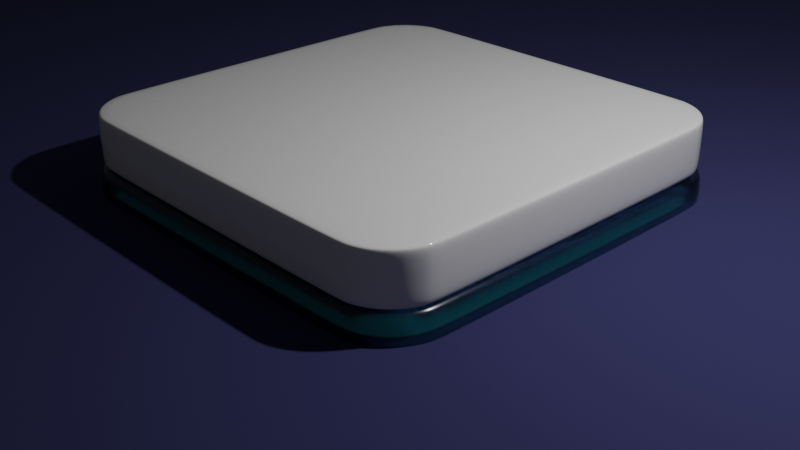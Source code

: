 # Source: sol_trone.blend  (saved by Blender 4.1.23; exported with 4.5.12 LTS)
import bpy
from mathutils import Matrix  # noqa: F401  (used for matrix-valued properties, if any)

bpy.ops.wm.read_factory_settings(use_empty=True)
scene = bpy.context.scene
scene.name = 'Scene'

# ---- collections
col_collection = bpy.data.collections.new('Collection'); scene.collection.children.link(col_collection)

# ---- materials (node trees are filled in below, after node groups)
mat_bg = bpy.data.materials.new('bg')
mat_bg.use_transparent_shadow = False
mat_glass = bpy.data.materials.new('Glass')
mat_glass.use_transparent_shadow = False
mat_white_gloss = bpy.data.materials.new('White Gloss')
mat_white_gloss.use_transparent_shadow = False

# ---- node groups
ng_lissage_auto = bpy.data.node_groups.new('Lissage auto', 'GeometryNodeTree')
_s = ng_lissage_auto.interface.new_socket(name='Géométrie', in_out='OUTPUT', socket_type='NodeSocketGeometry')
_s = ng_lissage_auto.interface.new_socket(name='Géométrie', in_out='INPUT', socket_type='NodeSocketGeometry')
_s = ng_lissage_auto.interface.new_socket(name='Angle', in_out='INPUT', socket_type='NodeSocketFloat')
_s.subtype = 'ANGLE'
_s.min_value = 0.0
_s.max_value = 3.142
ng_lissage_auto.is_modifier = True
_N = ng_lissage_auto.nodes; _L = ng_lissage_auto.links
n0 = _N.new('NodeGroupOutput'); n0.name = 'Sortie du groupe'; n0.location = (480, -100)
n1 = _N.new('NodeGroupInput'); n1.name = 'Entrée du groupe'; n1.location = (-420, -300)
n2 = _N.new('NodeGroupInput'); n2.name = 'Entrée du groupe.001'; n2.location = (-60, -100)
n3 = _N.new('GeometryNodeSetShadeSmooth'); n3.name = 'Définir l’ombrage lissé'; n3.location = (120, -100)
n3.domain = 'EDGE'
n4 = _N.new('GeometryNodeSetShadeSmooth'); n4.name = 'Définir l’ombrage lissé.001'; n4.location = (300, -100)
n5 = _N.new('GeometryNodeInputMeshEdgeAngle'); n5.name = 'Angle entre arêtes'; n5.location = (-420, -220)
n6 = _N.new('GeometryNodeInputEdgeSmooth'); n6.name = 'Est arête douce'; n6.location = (-60, -160)
n7 = _N.new('GeometryNodeInputShadeSmooth'); n7.name = 'Est face douce'; n7.location = (-240, -340)
n8 = _N.new('FunctionNodeBooleanMath'); n8.name = 'Calcul booléen'; n8.location = (-60, -220)
n9 = _N.new('FunctionNodeCompare'); n9.name = 'Comparer'; n9.location = (-240, -180)
n9.operation = 'LESS_EQUAL'
_L.new(n5.outputs[0], n9.inputs[0])
_L.new(n4.outputs[0], n0.inputs[0])
_L.new(n1.outputs[1], n9.inputs[1])
_L.new(n9.outputs[0], n8.inputs[0])
_L.new(n7.outputs[0], n8.inputs[1])
_L.new(n2.outputs[0], n3.inputs[0])
_L.new(n6.outputs[0], n3.inputs[1])
_L.new(n3.outputs[0], n4.inputs[0])
_L.new(n8.outputs[0], n3.inputs[2])
n0.is_active_output = True

# ---- material node trees
mat_bg.use_nodes = True; mat_bg.node_tree.nodes.clear()
_N = mat_bg.node_tree.nodes; _L = mat_bg.node_tree.links
n0 = _N.new('ShaderNodeBsdfPrincipled'); n0.name = 'Principled BSDF'; n0.location = (10, 300)
n0.distribution = 'GGX'
n0.subsurface_method = 'RANDOM_WALK_SKIN'
n0.inputs[0].default_value = (0.03714, 0.02828, 0.1209, 1.0)
n0.inputs[2].default_value = 1.0
n0.inputs[3].default_value = 1.45
n0.inputs[27].default_value = (0.0, 0.0, 0.0, 1.0)
n0.inputs[28].default_value = 1.0
n1 = _N.new('ShaderNodeOutputMaterial'); n1.name = 'Material Output'; n1.location = (300, 300)
_L.new(n0.outputs[0], n1.inputs[0])
n1.is_active_output = True
mat_glass.use_nodes = True; mat_glass.node_tree.nodes.clear()
_N = mat_glass.node_tree.nodes; _L = mat_glass.node_tree.links
n0 = _N.new('ShaderNodeBsdfPrincipled'); n0.name = 'Principled BSDF'; n0.location = (10, 300)
n0.distribution = 'GGX'
n0.subsurface_method = 'RANDOM_WALK_SKIN'
n0.inputs[0].default_value = (0.4091, 0.9506, 1.0, 1.0)
n0.inputs[2].default_value = 0.2182
n0.inputs[3].default_value = 1.45
n0.inputs[18].default_value = 1.0
n0.inputs[27].default_value = (0.0, 0.0, 0.0, 1.0)
n0.inputs[28].default_value = 1.0
n1 = _N.new('ShaderNodeOutputMaterial'); n1.name = 'Material Output'; n1.location = (300, 300)
_L.new(n0.outputs[0], n1.inputs[0])
n1.is_active_output = True
mat_white_gloss.use_nodes = True; mat_white_gloss.node_tree.nodes.clear()
_N = mat_white_gloss.node_tree.nodes; _L = mat_white_gloss.node_tree.links
n0 = _N.new('ShaderNodeBsdfPrincipled'); n0.name = 'Principled BSDF'; n0.location = (10, 300)
n0.distribution = 'GGX'
n0.subsurface_method = 'RANDOM_WALK_SKIN'
n0.inputs[2].default_value = 0.05
n0.inputs[3].default_value = 1.45
n0.inputs[27].default_value = (0.0, 0.0, 0.0, 1.0)
n0.inputs[28].default_value = 1.0
n1 = _N.new('ShaderNodeOutputMaterial'); n1.name = 'Material Output'; n1.location = (300, 300)
_L.new(n0.outputs[0], n1.inputs[0])
n1.is_active_output = True

# ---- world
world_world = bpy.data.worlds.new('World'); scene.world = world_world
world_world.use_nodes = True; world_world.node_tree.nodes.clear()
_N = world_world.node_tree.nodes; _L = world_world.node_tree.links
n0 = _N.new('ShaderNodeOutputWorld'); n0.name = 'World Output'; n0.location = (300, 300)
n1 = _N.new('ShaderNodeBackground'); n1.name = 'Background'; n1.location = (10, 300)
n1.inputs[0].default_value = (0.05088, 0.05088, 0.05088, 1.0)
_L.new(n1.outputs[0], n0.inputs[0])
n0.is_active_output = True
world_world.color = (0.05088, 0.05088, 0.05088)
world_world.use_sun_shadow = False
world_world.sun_shadow_jitter_overblur = 0.0

# ---- cameras
cam_camera = bpy.data.cameras.new('Camera')
cam_camera.clip_end = 100.0
cam_camera.ortho_scale = 7.314

# ---- lights
light_light = bpy.data.lights.new('Light', 'POINT')
light_light.transmission_factor = 0.0
light_light.energy = 1000.0
light_light.shadow_soft_size = 0.1
light_light.shadow_maximum_resolution = 0.006
light_light.use_absolute_resolution = True

# ---- meshes
me_plane_004 = bpy.data.meshes.new('Plane.004')
me_plane_004.from_pydata([(-0.9451, -1.297, 0.0), (-1.297, -0.9451, 0.0), (-1.036, -1.285, 0.0), (-1.121, -1.25, 0.0), (-1.194, -1.194, 0.0), (-1.25, -1.121, 0.0), (-1.285, -1.036, 0.0), (1.297, -0.9451, 0.0), (0.9451, -1.297, 0.0), (1.285, -1.036, 0.0), (1.25, -1.121, 0.0), (1.194, -1.194, 0.0), (1.121, -1.25, 0.0), (1.036, -1.285, 0.0), (-0.9451, 1.297, 0.0), (-1.297, 0.9451, 0.0), (-1.036, 1.285, 0.0), (-1.121, 1.25, 0.0), (-1.194, 1.194, 0.0), (-1.25, 1.121, 0.0), (-1.285, 1.036, 0.0), (0.9451, 1.297, 0.0), (1.297, 0.9451, 0.0), (1.036, 1.285, 0.0), (1.121, 1.25, 0.0), (1.194, 1.194, 0.0), (1.25, 1.121, 0.0), (1.285, 1.036, 0.0), (-1.25, -1.121, 0.1071), (-1.194, -1.194, 0.1071), (-1.285, -1.036, 0.1071), (-1.297, -0.9451, 0.1071), (-1.297, 0.9451, 0.1071), (-1.121, -1.25, 0.1071), (-1.036, -1.285, 0.1071), (-0.9451, -1.297, 0.1071), (0.9451, -1.297, 0.1071), (1.036, -1.285, 0.1071), (1.121, -1.25, 0.1071), (1.194, -1.194, 0.1071), (1.25, -1.121, 0.1071), (1.285, -1.036, 0.1071), (1.297, -0.9451, 0.1071), (1.297, 0.9451, 0.1071), (1.285, 1.036, 0.1071), (1.25, 1.121, 0.1071), (1.194, 1.194, 0.1071), (1.121, 1.25, 0.1071), (1.036, 1.285, 0.1071), (0.9451, 1.297, 0.1071), (-0.9451, 1.297, 0.1071), (-1.036, 1.285, 0.1071), (-1.121, 1.25, 0.1071), (-1.194, 1.194, 0.1071), (-1.25, 1.121, 0.1071), (-1.285, 1.036, 0.1071)], [], [(20, 15, 32, 55), (7, 22, 43, 42), (1, 6, 30, 31), (22, 27, 44, 43), (6, 5, 28, 30), (27, 26, 45, 44), (5, 4, 29, 28), (26, 25, 46, 45), (4, 3, 33, 29), (25, 24, 47, 46), (3, 2, 34, 33), (24, 23, 48, 47), (2, 0, 35, 34), (23, 21, 49, 48), (0, 8, 36, 35), (21, 14, 50, 49), (8, 13, 37, 36), (14, 16, 51, 50), (13, 12, 38, 37), (16, 17, 52, 51), (12, 11, 39, 38), (17, 18, 53, 52), (11, 10, 40, 39), (18, 19, 54, 53), (10, 9, 41, 40), (19, 20, 55, 54), (9, 7, 42, 41), (15, 1, 31, 32), (29, 33, 34, 35, 36, 37, 38, 39, 40, 41, 42, 43, 44, 45, 46, 47, 48, 49, 50, 51, 52, 53, 54, 55, 32, 31, 30, 28)])
me_plane_004.polygons.foreach_set('use_smooth', [True] * 29)
_uv = me_plane_004.uv_layers.new(name='UVMap')
_uv.uv.foreach_set('vector', [0.004618, 0.8995, 0.0, 0.8645, 0.0, 0.8645, 0.004618, 0.8995, 1.0, 0.1355, 1.0, 0.8645, 1.0, 0.8645, 1.0, 0.1355, 0.0, 0.1355, 0.004618, 0.1005, 0.004618, 0.1005, 0.0, 0.1355, 1.0, 0.8645, 0.9954, 0.8995, 0.9954, 0.8995, 1.0, 0.8645, 0.004618, 0.1005, 0.01816, 0.06777, 0.01816, 0.06777, 0.004618, 0.1005, 0.9954, 0.8995, 0.9818, 0.9322, 0.9818, 0.9322, 0.9954, 0.8995, 0.01816, 0.06777, 0.0397, 0.0397, 0.0397, 0.0397, 0.01816, 0.06777, 0.9818, 0.9322, 0.9603, 0.9603, 0.9603, 0.9603, 0.9818, 0.9322, 0.0397, 0.0397, 0.06777, 0.01816, 0.06777, 0.01816, 0.0397, 0.0397, 0.9603, 0.9603, 0.9322, 0.9818, 0.9322, 0.9818, 0.9603, 0.9603, 0.06777, 0.01816, 0.1005, 0.004618, 0.1005, 0.004618, 0.06777, 0.01816, 0.9322, 0.9818, 0.8995, 0.9954, 0.8995, 0.9954, 0.9322, 0.9818, 0.1005, 0.004618, 0.1355, 0.0, 0.1355, 0.0, 0.1005, 0.004618, 0.8995, 0.9954, 0.8645, 1.0, 0.8645, 1.0, 0.8995, 0.9954, 0.1355, 0.0, 0.8645, 0.0, 0.8645, 0.0, 0.1355, 0.0, 0.8645, 1.0, 0.1355, 1.0, 0.1355, 1.0, 0.8645, 1.0, 0.8645, 0.0, 0.8995, 0.004618, 0.8995, 0.004618, 0.8645, 0.0, 0.1355, 1.0, 0.1005, 0.9954, 0.1005, 0.9954, 0.1355, 1.0, 0.8995, 0.004618, 0.9322, 0.01816, 0.9322, 0.01816, 0.8995, 0.004618, 0.1005, 0.9954, 0.06777, 0.9818, 0.06777, 0.9818, 0.1005, 0.9954, 0.9322, 0.01816, 0.9603, 0.0397, 0.9603, 0.0397, 0.9322, 0.01816, 0.06777, 0.9818, 0.0397, 0.9603, 0.0397, 0.9603, 0.06777, 0.9818, 0.9603, 0.0397, 0.9818, 0.06777, 0.9818, 0.06777, 0.9603, 0.0397, 0.0397, 0.9603, 0.01816, 0.9322, 0.01816, 0.9322, 0.0397, 0.9603, 0.9818, 0.06777, 0.9954, 0.1005, 0.9954, 0.1005, 0.9818, 0.06777, 0.01816, 0.9322, 0.004618, 0.8995, 0.004618, 0.8995, 0.01816, 0.9322, 0.9954, 0.1005, 1.0, 0.1355, 1.0, 0.1355, 0.9954, 0.1005, 0.0, 0.8645, 0.0, 0.1355, 0.0, 0.1355, 0.0, 0.8645, 0.0397, 0.0397, 0.06777, 0.01816, 0.1005, 0.004618, 0.1355, 0.0, 0.8645, 0.0, 0.8995, 0.004618, 0.9322, 0.01816, 0.9603, 0.0397, 0.9818, 0.06777, 0.9954, 0.1005, 1.0, 0.1355, 1.0, 0.8645, 0.9954, 0.8995, 0.9818, 0.9322, 0.9603, 0.9603, 0.9322, 0.9818, 0.8995, 0.9954, 0.8645, 1.0, 0.1355, 1.0, 0.1005, 0.9954, 0.06777, 0.9818, 0.0397, 0.9603, 0.01816, 0.9322, 0.004618, 0.8995, 0.0, 0.8645, 0.0, 0.1355, 0.004618, 0.1005, 0.01816, 0.06777])
me_plane_004.materials.append(mat_bg)
me_plane_004.update()
me_plane_003 = bpy.data.meshes.new('Plane.003')
me_plane_003.from_pydata([(-2.048, 1.622, 0.2257), (-2.048, 1.622, 0.6379), (-2.033, 1.742, 0.6379), (-2.033, 1.742, 0.2257), (-1.991, 1.841, 0.6379), (-1.991, 1.841, 0.2257), (-1.926, 1.926, 0.6379), (-1.926, 1.926, 0.2257), (-1.841, 1.991, 0.6379), (-1.841, 1.991, 0.2257), (-1.742, 2.033, 0.6379), (-1.742, 2.033, 0.2257), (-1.622, 2.048, 0.6379), (-1.622, 2.048, 0.2257), (2.048, 1.622, 0.6379), (2.048, 1.622, 0.2257), (2.033, 1.742, 0.2257), (2.033, 1.742, 0.6379), (1.991, 1.841, 0.2257), (1.991, 1.841, 0.6379), (1.926, 1.926, 0.2257), (1.926, 1.926, 0.6379), (1.841, 1.991, 0.2257), (1.841, 1.991, 0.6379), (1.742, 2.033, 0.2257), (1.742, 2.033, 0.6379), (1.622, 2.048, 0.2257), (1.622, 2.048, 0.6379), (2.048, -1.622, 0.2257), (2.048, -1.622, 0.6379), (2.033, -1.742, 0.6379), (2.033, -1.742, 0.2257), (1.991, -1.841, 0.6379), (1.991, -1.841, 0.2257), (1.926, -1.926, 0.6379), (1.926, -1.926, 0.2257), (1.841, -1.991, 0.6379), (1.841, -1.991, 0.2257), (1.742, -2.033, 0.6379), (1.742, -2.033, 0.2257), (1.622, -2.048, 0.6379), (1.622, -2.048, 0.2257), (-2.048, -1.622, 0.6379), (-2.048, -1.622, 0.2257), (-2.033, -1.742, 0.2257), (-2.033, -1.742, 0.6379), (-1.991, -1.841, 0.2257), (-1.991, -1.841, 0.6379), (-1.926, -1.926, 0.2257), (-1.926, -1.926, 0.6379), (-1.841, -1.991, 0.2257), (-1.841, -1.991, 0.6379), (-1.742, -2.033, 0.2257), (-1.742, -2.033, 0.6379), (-1.622, -2.048, 0.2257), (-1.622, -2.048, 0.6379), (-2.286, 1.638, 0.2257), (-2.286, 1.638, 0.6379), (-2.264, 1.804, 0.6379), (-2.264, 1.804, 0.2257), (-2.199, 1.961, 0.6379), (-2.199, 1.961, 0.2257), (-2.095, 2.095, 0.6379), (-2.095, 2.095, 0.2257), (-1.961, 2.199, 0.6379), (-1.961, 2.199, 0.2257), (-1.804, 2.264, 0.6379), (-1.804, 2.264, 0.2257), (-1.638, 2.286, 0.6379), (-1.638, 2.286, 0.2257), (2.286, 1.638, 0.6379), (2.286, 1.638, 0.2257), (2.264, 1.804, 0.2257), (2.264, 1.804, 0.6379), (2.199, 1.961, 0.2257), (2.199, 1.961, 0.6379), (2.095, 2.095, 0.2257), (2.095, 2.095, 0.6379), (1.961, 2.199, 0.2257), (1.961, 2.199, 0.6379), (1.804, 2.264, 0.2257), (1.804, 2.264, 0.6379), (1.638, 2.286, 0.2257), (1.638, 2.286, 0.6379), (2.286, -1.638, 0.2257), (2.286, -1.638, 0.6379), (2.264, -1.804, 0.6379), (2.264, -1.804, 0.2257), (2.199, -1.961, 0.6379), (2.199, -1.961, 0.2257), (2.095, -2.095, 0.6379), (2.095, -2.095, 0.2257), (1.961, -2.199, 0.6379), (1.961, -2.199, 0.2257), (1.804, -2.264, 0.6379), (1.804, -2.264, 0.2257), (1.638, -2.286, 0.6379), (1.638, -2.286, 0.2257), (-2.286, -1.638, 0.6379), (-2.286, -1.638, 0.2257), (-2.264, -1.804, 0.2257), (-2.264, -1.804, 0.6379), (-2.199, -1.961, 0.2257), (-2.199, -1.961, 0.6379), (-2.095, -2.095, 0.2257), (-2.095, -2.095, 0.6379), (-1.961, -2.199, 0.2257), (-1.961, -2.199, 0.6379), (-1.804, -2.264, 0.2257), (-1.804, -2.264, 0.6379), (-1.638, -2.286, 0.2257), (-1.638, -2.286, 0.6379)], [], [(54, 55, 40, 41), (28, 29, 14, 15), (26, 27, 12, 13), (0, 3, 2, 1), (3, 5, 4, 2), (5, 7, 6, 4), (7, 9, 8, 6), (9, 11, 10, 8), (11, 13, 12, 10), (14, 17, 16, 15), (17, 19, 18, 16), (19, 21, 20, 18), (21, 23, 22, 20), (23, 25, 24, 22), (25, 27, 26, 24), (28, 31, 30, 29), (31, 33, 32, 30), (33, 35, 34, 32), (35, 37, 36, 34), (37, 39, 38, 36), (39, 41, 40, 38), (42, 45, 44, 43), (45, 47, 46, 44), (47, 49, 48, 46), (49, 51, 50, 48), (51, 53, 52, 50), (53, 55, 54, 52), (0, 1, 42, 43), (110, 97, 96, 111), (84, 71, 70, 85), (82, 69, 68, 83), (56, 57, 58, 59), (59, 58, 60, 61), (61, 60, 62, 63), (63, 62, 64, 65), (65, 64, 66, 67), (67, 66, 68, 69), (70, 71, 72, 73), (73, 72, 74, 75), (75, 74, 76, 77), (77, 76, 78, 79), (79, 78, 80, 81), (81, 80, 82, 83), (84, 85, 86, 87), (87, 86, 88, 89), (89, 88, 90, 91), (91, 90, 92, 93), (93, 92, 94, 95), (95, 94, 96, 97), (98, 99, 100, 101), (101, 100, 102, 103), (103, 102, 104, 105), (105, 104, 106, 107), (107, 106, 108, 109), (109, 108, 110, 111), (56, 99, 98, 57), (28, 15, 71, 84), (33, 31, 87, 89), (3, 0, 56, 59), (40, 55, 111, 96), (30, 32, 88, 86), (1, 2, 58, 57), (14, 29, 85, 70), (35, 33, 89, 91), (5, 3, 59, 61), (12, 27, 83, 68), (32, 34, 90, 88), (2, 4, 60, 58), (37, 35, 91, 93), (7, 5, 61, 63), (34, 36, 92, 90), (4, 6, 62, 60), (39, 37, 93, 95), (9, 7, 63, 65), (36, 38, 94, 92), (6, 8, 64, 62), (41, 39, 95, 97), (11, 9, 65, 67), (38, 40, 96, 94), (8, 10, 66, 64), (45, 42, 98, 101), (13, 11, 67, 69), (43, 44, 100, 99), (10, 12, 68, 66), (47, 45, 101, 103), (17, 14, 70, 73), (44, 46, 102, 100), (15, 16, 72, 71), (49, 47, 103, 105), (19, 17, 73, 75), (46, 48, 104, 102), (16, 18, 74, 72), (51, 49, 105, 107), (21, 19, 75, 77), (48, 50, 106, 104), (18, 20, 76, 74), (53, 51, 107, 109), (23, 21, 77, 79), (50, 52, 108, 106), (20, 22, 78, 76), (55, 53, 109, 111), (25, 23, 79, 81), (52, 54, 110, 108), (22, 24, 80, 78), (0, 43, 99, 56), (27, 25, 81, 83), (42, 1, 57, 98), (24, 26, 82, 80), (54, 41, 97, 110), (31, 28, 84, 87), (26, 13, 69, 82), (29, 30, 86, 85)])
me_plane_003.polygons.foreach_set('use_smooth', [True] * 112)
_uv = me_plane_003.uv_layers.new(name='UVMap')
_uv.uv.foreach_set('vector', [0.136, 0.0, 0.136, 0.0, 0.864, 0.0, 0.864, 0.0, 1.0, 0.136, 1.0, 0.136, 1.0, 0.864, 1.0, 0.864, 0.864, 1.0, 0.864, 1.0, 0.136, 1.0, 0.136, 1.0, 0.0, 0.864, 0.001544, 0.8992, 0.001544, 0.8992, 0.0, 0.864, 0.001544, 0.8992, 0.006072, 0.932, 0.006072, 0.932, 0.001544, 0.8992, 0.006072, 0.932, 0.01327, 0.9867, 0.01327, 0.9867, 0.006072, 0.932, 0.01327, 0.9867, 0.06798, 0.9939, 0.06798, 0.9939, 0.01327, 0.9867, 0.06798, 0.9939, 0.1008, 0.9985, 0.1008, 0.9985, 0.06798, 0.9939, 0.1008, 0.9985, 0.136, 1.0, 0.136, 1.0, 0.1008, 0.9985, 1.0, 0.864, 0.9985, 0.8992, 0.9985, 0.8992, 1.0, 0.864, 0.9985, 0.8992, 0.9939, 0.932, 0.9939, 0.932, 0.9985, 0.8992, 0.9939, 0.932, 0.9867, 0.9867, 0.9867, 0.9867, 0.9939, 0.932, 0.9867, 0.9867, 0.932, 0.9939, 0.932, 0.9939, 0.9867, 0.9867, 0.932, 0.9939, 0.8992, 0.9985, 0.8992, 0.9985, 0.932, 0.9939, 0.8992, 0.9985, 0.864, 1.0, 0.864, 1.0, 0.8992, 0.9985, 1.0, 0.136, 0.9985, 0.1008, 0.9985, 0.1008, 1.0, 0.136, 0.9985, 0.1008, 0.9939, 0.06798, 0.9939, 0.06798, 0.9985, 0.1008, 0.9939, 0.06798, 0.9867, 0.01327, 0.9867, 0.01327, 0.9939, 0.06798, 0.9867, 0.01327, 0.932, 0.006072, 0.932, 0.006072, 0.9867, 0.01327, 0.932, 0.006072, 0.8992, 0.001544, 0.8992, 0.001544, 0.932, 0.006072, 0.8992, 0.001544, 0.864, 0.0, 0.864, 0.0, 0.8992, 0.001544, 0.0, 0.136, 0.001544, 0.1008, 0.001544, 0.1008, 0.0, 0.136, 0.001544, 0.1008, 0.006072, 0.06798, 0.006072, 0.06798, 0.001544, 0.1008, 0.006072, 0.06798, 0.01327, 0.01327, 0.01327, 0.01327, 0.006072, 0.06798, 0.01327, 0.01327, 0.06798, 0.006072, 0.06798, 0.006072, 0.01327, 0.01327, 0.06798, 0.006072, 0.1008, 0.001544, 0.1008, 0.001544, 0.06798, 0.006072, 0.1008, 0.001544, 0.136, 0.0, 0.136, 0.0, 0.1008, 0.001544, 0.0, 0.864, 0.0, 0.864, 0.0, 0.136, 0.0, 0.136, 0.136, 0.0, 0.864, 0.0, 0.864, 0.0, 0.136, 0.0, 1.0, 0.136, 1.0, 0.864, 1.0, 0.864, 1.0, 0.136, 0.864, 1.0, 0.136, 1.0, 0.136, 1.0, 0.864, 1.0, 0.0, 0.864, 0.0, 0.864, 0.001544, 0.8992, 0.001544, 0.8992, 0.001544, 0.8992, 0.001544, 0.8992, 0.006072, 0.932, 0.006072, 0.932, 0.006072, 0.932, 0.006072, 0.932, 0.01327, 0.9867, 0.01327, 0.9867, 0.01327, 0.9867, 0.01327, 0.9867, 0.06798, 0.9939, 0.06798, 0.9939, 0.06798, 0.9939, 0.06798, 0.9939, 0.1008, 0.9985, 0.1008, 0.9985, 0.1008, 0.9985, 0.1008, 0.9985, 0.136, 1.0, 0.136, 1.0, 1.0, 0.864, 1.0, 0.864, 0.9985, 0.8992, 0.9985, 0.8992, 0.9985, 0.8992, 0.9985, 0.8992, 0.9939, 0.932, 0.9939, 0.932, 0.9939, 0.932, 0.9939, 0.932, 0.9867, 0.9867, 0.9867, 0.9867, 0.9867, 0.9867, 0.9867, 0.9867, 0.932, 0.9939, 0.932, 0.9939, 0.932, 0.9939, 0.932, 0.9939, 0.8992, 0.9985, 0.8992, 0.9985, 0.8992, 0.9985, 0.8992, 0.9985, 0.864, 1.0, 0.864, 1.0, 1.0, 0.136, 1.0, 0.136, 0.9985, 0.1008, 0.9985, 0.1008, 0.9985, 0.1008, 0.9985, 0.1008, 0.9939, 0.06798, 0.9939, 0.06798, 0.9939, 0.06798, 0.9939, 0.06798, 0.9867, 0.01327, 0.9867, 0.01327, 0.9867, 0.01327, 0.9867, 0.01327, 0.932, 0.006072, 0.932, 0.006072, 0.932, 0.006072, 0.932, 0.006072, 0.8992, 0.001544, 0.8992, 0.001544, 0.8992, 0.001544, 0.8992, 0.001544, 0.864, 0.0, 0.864, 0.0, 0.0, 0.136, 0.0, 0.136, 0.001544, 0.1008, 0.001544, 0.1008, 0.001544, 0.1008, 0.001544, 0.1008, 0.006072, 0.06798, 0.006072, 0.06798, 0.006072, 0.06798, 0.006072, 0.06798, 0.01327, 0.01327, 0.01327, 0.01327, 0.01327, 0.01327, 0.01327, 0.01327, 0.06798, 0.006072, 0.06798, 0.006072, 0.06798, 0.006072, 0.06798, 0.006072, 0.1008, 0.001544, 0.1008, 0.001544, 0.1008, 0.001544, 0.1008, 0.001544, 0.136, 0.0, 0.136, 0.0, 0.0, 0.864, 0.0, 0.136, 0.0, 0.136, 0.0, 0.864, 1.0, 0.136, 1.0, 0.864, 1.0, 0.864, 1.0, 0.136, 0.9939, 0.06798, 0.9985, 0.1008, 0.9985, 0.1008, 0.9939, 0.06798, 0.001544, 0.8992, 0.0, 0.864, 0.0, 0.864, 0.001544, 0.8992, 0.864, 0.0, 0.136, 0.0, 0.136, 0.0, 0.864, 0.0, 0.9985, 0.1008, 0.9939, 0.06798, 0.9939, 0.06798, 0.9985, 0.1008, 0.0, 0.864, 0.001544, 0.8992, 0.001544, 0.8992, 0.0, 0.864, 1.0, 0.864, 1.0, 0.136, 1.0, 0.136, 1.0, 0.864, 0.9867, 0.01327, 0.9939, 0.06798, 0.9939, 0.06798, 0.9867, 0.01327, 0.006072, 0.932, 0.001544, 0.8992, 0.001544, 0.8992, 0.006072, 0.932, 0.136, 1.0, 0.864, 1.0, 0.864, 1.0, 0.136, 1.0, 0.9939, 0.06798, 0.9867, 0.01327, 0.9867, 0.01327, 0.9939, 0.06798, 0.001544, 0.8992, 0.006072, 0.932, 0.006072, 0.932, 0.001544, 0.8992, 0.932, 0.006072, 0.9867, 0.01327, 0.9867, 0.01327, 0.932, 0.006072, 0.01327, 0.9867, 0.006072, 0.932, 0.006072, 0.932, 0.01327, 0.9867, 0.9867, 0.01327, 0.932, 0.006072, 0.932, 0.006072, 0.9867, 0.01327, 0.006072, 0.932, 0.01327, 0.9867, 0.01327, 0.9867, 0.006072, 0.932, 0.8992, 0.001544, 0.932, 0.006072, 0.932, 0.006072, 0.8992, 0.001544, 0.06798, 0.9939, 0.01327, 0.9867, 0.01327, 0.9867, 0.06798, 0.9939, 0.932, 0.006072, 0.8992, 0.001544, 0.8992, 0.001544, 0.932, 0.006072, 0.01327, 0.9867, 0.06798, 0.9939, 0.06798, 0.9939, 0.01327, 0.9867, 0.864, 0.0, 0.8992, 0.001544, 0.8992, 0.001544, 0.864, 0.0, 0.1008, 0.9985, 0.06798, 0.9939, 0.06798, 0.9939, 0.1008, 0.9985, 0.8992, 0.001544, 0.864, 0.0, 0.864, 0.0, 0.8992, 0.001544, 0.06798, 0.9939, 0.1008, 0.9985, 0.1008, 0.9985, 0.06798, 0.9939, 0.001544, 0.1008, 0.0, 0.136, 0.0, 0.136, 0.001544, 0.1008, 0.136, 1.0, 0.1008, 0.9985, 0.1008, 0.9985, 0.136, 1.0, 0.0, 0.136, 0.001544, 0.1008, 0.001544, 0.1008, 0.0, 0.136, 0.1008, 0.9985, 0.136, 1.0, 0.136, 1.0, 0.1008, 0.9985, 0.006072, 0.06798, 0.001544, 0.1008, 0.001544, 0.1008, 0.006072, 0.06798, 0.9985, 0.8992, 1.0, 0.864, 1.0, 0.864, 0.9985, 0.8992, 0.001544, 0.1008, 0.006072, 0.06798, 0.006072, 0.06798, 0.001544, 0.1008, 1.0, 0.864, 0.9985, 0.8992, 0.9985, 0.8992, 1.0, 0.864, 0.01327, 0.01327, 0.006072, 0.06798, 0.006072, 0.06798, 0.01327, 0.01327, 0.9939, 0.932, 0.9985, 0.8992, 0.9985, 0.8992, 0.9939, 0.932, 0.006072, 0.06798, 0.01327, 0.01327, 0.01327, 0.01327, 0.006072, 0.06798, 0.9985, 0.8992, 0.9939, 0.932, 0.9939, 0.932, 0.9985, 0.8992, 0.06798, 0.006072, 0.01327, 0.01327, 0.01327, 0.01327, 0.06798, 0.006072, 0.9867, 0.9867, 0.9939, 0.932, 0.9939, 0.932, 0.9867, 0.9867, 0.01327, 0.01327, 0.06798, 0.006072, 0.06798, 0.006072, 0.01327, 0.01327, 0.9939, 0.932, 0.9867, 0.9867, 0.9867, 0.9867, 0.9939, 0.932, 0.1008, 0.001544, 0.06798, 0.006072, 0.06798, 0.006072, 0.1008, 0.001544, 0.932, 0.9939, 0.9867, 0.9867, 0.9867, 0.9867, 0.932, 0.9939, 0.06798, 0.006072, 0.1008, 0.001544, 0.1008, 0.001544, 0.06798, 0.006072, 0.9867, 0.9867, 0.932, 0.9939, 0.932, 0.9939, 0.9867, 0.9867, 0.136, 0.0, 0.1008, 0.001544, 0.1008, 0.001544, 0.136, 0.0, 0.8992, 0.9985, 0.932, 0.9939, 0.932, 0.9939, 0.8992, 0.9985, 0.1008, 0.001544, 0.136, 0.0, 0.136, 0.0, 0.1008, 0.001544, 0.932, 0.9939, 0.8992, 0.9985, 0.8992, 0.9985, 0.932, 0.9939, 0.0, 0.864, 0.0, 0.136, 0.0, 0.136, 0.0, 0.864, 0.864, 1.0, 0.8992, 0.9985, 0.8992, 0.9985, 0.864, 1.0, 0.0, 0.136, 0.0, 0.864, 0.0, 0.864, 0.0, 0.136, 0.8992, 0.9985, 0.864, 1.0, 0.864, 1.0, 0.8992, 0.9985, 0.136, 0.0, 0.864, 0.0, 0.864, 0.0, 0.136, 0.0, 0.9985, 0.1008, 1.0, 0.136, 1.0, 0.136, 0.9985, 0.1008, 0.864, 1.0, 0.136, 1.0, 0.136, 1.0, 0.864, 1.0, 1.0, 0.136, 0.9985, 0.1008, 0.9985, 0.1008, 1.0, 0.136])
me_plane_003.materials.append(mat_glass)
me_plane_003.update()
me_plane_001 = bpy.data.meshes.new('Plane.001')
me_plane_001.from_pydata([(-1.635, -2.246, 0.2257), (-2.246, -1.635, 0.0), (-1.793, -2.225, 0.2257), (-1.941, -2.164, 0.2257), (-2.067, -2.067, 0.2257), (-2.164, -1.941, 0.2257), (-2.225, -1.793, 0.2257), (2.246, -1.635, 0.2257), (1.635, -2.246, 0.2257), (2.225, -1.793, 0.2257), (2.164, -1.941, 0.2257), (2.067, -2.067, 0.2257), (1.941, -2.164, 0.2257), (1.793, -2.225, 0.2257), (-2.246, 1.635, 0.2257), (-1.635, 2.246, 0.2257), (-2.225, 1.793, 0.2257), (-2.164, 1.941, 0.2257), (-2.067, 2.067, 0.2257), (-1.941, 2.164, 0.2257), (-1.793, 2.225, 0.2257), (1.635, 2.246, 0.2257), (2.246, 1.635, 0.0), (1.793, 2.225, 0.2257), (1.941, 2.164, 0.2257), (2.067, 2.067, 0.2257), (2.164, 1.941, 0.2257), (2.225, 1.793, 0.2257), (-1.635, 2.246, 0.6379), (-2.246, 1.635, 1.187), (-1.793, 2.225, 0.6379), (-1.941, 2.164, 0.6379), (-2.067, 2.067, 0.6379), (-2.164, 1.941, 0.6379), (-2.225, 1.793, 0.6379), (-2.246, -1.635, 0.6379), (-1.635, -2.246, 0.6379), (-2.225, -1.793, 0.6379), (-2.164, -1.941, 0.6379), (-2.067, -2.067, 0.6379), (-1.941, -2.164, 0.6379), (-1.793, -2.225, 0.6379), (1.635, -2.246, 0.6379), (2.246, -1.635, 1.187), (1.793, -2.225, 0.6379), (1.941, -2.164, 0.6379), (2.067, -2.067, 0.6379), (2.164, -1.941, 0.6379), (2.225, -1.793, 0.6379), (2.246, 1.635, 0.6379), (1.635, 2.246, 0.6379), (2.225, 1.793, 0.6379), (2.164, 1.941, 0.6379), (2.067, 2.067, 0.6379), (1.941, 2.164, 0.6379), (1.793, 2.225, 0.6379), (-2.225, 1.793, 0.0), (-2.246, 1.635, 0.0), (-2.246, 1.635, 0.6379), (-2.225, 1.793, 1.187), (-2.164, 1.941, 0.0), (-2.164, 1.941, 1.187), (-2.067, 2.067, 0.0), (-2.067, 2.067, 1.187), (-1.941, 2.164, 0.0), (-1.941, 2.164, 1.187), (-1.793, 2.225, 0.0), (-1.793, 2.225, 1.187), (-1.635, 2.246, 0.0), (-1.635, 2.246, 1.187), (2.225, 1.793, 1.187), (2.246, 1.635, 1.187), (2.246, 1.635, 0.2257), (2.225, 1.793, 0.0), (2.164, 1.941, 1.187), (2.164, 1.941, 0.0), (2.067, 2.067, 1.187), (2.067, 2.067, 0.0), (1.941, 2.164, 1.187), (1.941, 2.164, 0.0), (1.793, 2.225, 1.187), (1.793, 2.225, 0.0), (1.635, 2.246, 1.187), (1.635, 2.246, 0.0), (2.225, -1.793, 0.0), (2.246, -1.635, 0.0), (2.246, -1.635, 0.6379), (2.225, -1.793, 1.187), (2.164, -1.941, 0.0), (2.164, -1.941, 1.187), (2.067, -2.067, 0.0), (2.067, -2.067, 1.187), (1.941, -2.164, 0.0), (1.941, -2.164, 1.187), (1.793, -2.225, 0.0), (1.793, -2.225, 1.187), (1.635, -2.246, 0.0), (1.635, -2.246, 1.187), (-2.225, -1.793, 1.187), (-2.246, -1.635, 1.187), (-2.246, -1.635, 0.2257), (-2.225, -1.793, 0.0), (-2.164, -1.941, 1.187), (-2.164, -1.941, 0.0), (-2.067, -2.067, 1.187), (-2.067, -2.067, 0.0), (-1.941, -2.164, 1.187), (-1.941, -2.164, 0.0), (-1.793, -2.225, 1.187), (-1.793, -2.225, 0.0), (-1.635, -2.246, 1.187), (-1.635, -2.246, 0.0), (-2.048, 1.622, 0.2257), (-2.048, 1.622, 0.6379), (-2.033, 1.742, 0.6379), (-2.033, 1.742, 0.2257), (-1.991, 1.841, 0.6379), (-1.991, 1.841, 0.2257), (-1.926, 1.926, 0.6379), (-1.926, 1.926, 0.2257), (-1.841, 1.991, 0.6379), (-1.841, 1.991, 0.2257), (-1.742, 2.033, 0.6379), (-1.742, 2.033, 0.2257), (-1.622, 2.048, 0.6379), (-1.622, 2.048, 0.2257), (2.048, 1.622, 0.6379), (2.048, 1.622, 0.2257), (2.033, 1.742, 0.2257), (2.033, 1.742, 0.6379), (1.991, 1.841, 0.2257), (1.991, 1.841, 0.6379), (1.926, 1.926, 0.2257), (1.926, 1.926, 0.6379), (1.841, 1.991, 0.2257), (1.841, 1.991, 0.6379), (1.742, 2.033, 0.2257), (1.742, 2.033, 0.6379), (1.622, 2.048, 0.2257), (1.622, 2.048, 0.6379), (2.048, -1.622, 0.2257), (2.048, -1.622, 0.6379), (2.033, -1.742, 0.6379), (2.033, -1.742, 0.2257), (1.991, -1.841, 0.6379), (1.991, -1.841, 0.2257), (1.926, -1.926, 0.6379), (1.926, -1.926, 0.2257), (1.841, -1.991, 0.6379), (1.841, -1.991, 0.2257), (1.742, -2.033, 0.6379), (1.742, -2.033, 0.2257), (1.622, -2.048, 0.6379), (1.622, -2.048, 0.2257), (-2.048, -1.622, 0.6379), (-2.048, -1.622, 0.2257), (-2.033, -1.742, 0.2257), (-2.033, -1.742, 0.6379), (-1.991, -1.841, 0.2257), (-1.991, -1.841, 0.6379), (-1.926, -1.926, 0.2257), (-1.926, -1.926, 0.6379), (-1.841, -1.991, 0.2257), (-1.841, -1.991, 0.6379), (-1.742, -2.033, 0.2257), (-1.742, -2.033, 0.6379), (-1.622, -2.048, 0.2257), (-1.622, -2.048, 0.6379)], [], [(26, 25, 132, 130), (99, 98, 102, 104, 106, 108, 110, 97, 95, 93, 91, 89, 87, 43, 71, 70, 74, 76, 78, 80, 82, 69, 67, 65, 63, 61, 59, 29), (4, 3, 162, 160), (53, 52, 131, 133), (111, 109, 107, 105, 103, 101, 1, 57, 56, 60, 62, 64, 66, 68, 83, 81, 79, 77, 75, 73, 22, 85, 84, 88, 90, 92, 94, 96), (40, 39, 161, 163), (27, 26, 130, 128), (5, 4, 160, 158), (52, 51, 129, 131), (39, 38, 159, 161), (72, 27, 128, 127), (6, 5, 158, 156), (51, 49, 126, 129), (38, 37, 157, 159), (30, 28, 124, 122), (100, 6, 156, 155), (15, 20, 123, 125), (37, 35, 154, 157), (31, 30, 122, 120), (44, 42, 152, 150), (20, 19, 121, 123), (8, 13, 151, 153), (32, 31, 120, 118), (45, 44, 150, 148), (19, 18, 119, 121), (13, 12, 149, 151), (33, 32, 118, 116), (46, 45, 148, 146), (18, 17, 117, 119), (12, 11, 147, 149), (14, 16, 56, 57), (34, 58, 29, 59), (16, 17, 60, 56), (33, 34, 59, 61), (17, 18, 62, 60), (32, 33, 61, 63), (18, 19, 64, 62), (31, 32, 63, 65), (19, 20, 66, 64), (30, 31, 65, 67), (20, 15, 68, 66), (28, 30, 67, 69), (49, 51, 70, 71), (27, 72, 22, 73), (51, 52, 74, 70), (26, 27, 73, 75), (52, 53, 76, 74), (25, 26, 75, 77), (53, 54, 78, 76), (24, 25, 77, 79), (54, 55, 80, 78), (23, 24, 79, 81), (55, 50, 82, 80), (21, 23, 81, 83), (7, 9, 84, 85), (48, 86, 43, 87), (9, 10, 88, 84), (47, 48, 87, 89), (10, 11, 90, 88), (46, 47, 89, 91), (11, 12, 92, 90), (45, 46, 91, 93), (12, 13, 94, 92), (44, 45, 93, 95), (13, 8, 96, 94), (42, 44, 95, 97), (35, 37, 98, 99), (6, 100, 1, 101), (37, 38, 102, 98), (5, 6, 101, 103), (38, 39, 104, 102), (4, 5, 103, 105), (39, 40, 106, 104), (3, 4, 105, 107), (40, 41, 108, 106), (2, 3, 107, 109), (41, 36, 110, 108), (0, 2, 109, 111), (100, 14, 57, 1), (58, 35, 99, 29), (8, 0, 111, 96), (15, 21, 83, 68), (72, 7, 85, 22), (36, 42, 97, 110), (86, 49, 71, 43), (50, 28, 69, 82), (166, 153, 152, 167), (140, 127, 126, 141), (138, 125, 124, 139), (112, 113, 114, 115), (115, 114, 116, 117), (117, 116, 118, 119), (119, 118, 120, 121), (121, 120, 122, 123), (123, 122, 124, 125), (126, 127, 128, 129), (129, 128, 130, 131), (131, 130, 132, 133), (133, 132, 134, 135), (135, 134, 136, 137), (137, 136, 138, 139), (140, 141, 142, 143), (143, 142, 144, 145), (145, 144, 146, 147), (147, 146, 148, 149), (149, 148, 150, 151), (151, 150, 152, 153), (154, 155, 156, 157), (157, 156, 158, 159), (159, 158, 160, 161), (161, 160, 162, 163), (163, 162, 164, 165), (165, 164, 166, 167), (112, 155, 154, 113), (41, 40, 163, 165), (54, 53, 133, 135), (3, 2, 164, 162), (25, 24, 134, 132), (36, 41, 165, 167), (55, 54, 135, 137), (2, 0, 166, 164), (24, 23, 136, 134), (14, 100, 155, 112), (50, 55, 137, 139), (35, 58, 113, 154), (23, 21, 138, 136), (0, 8, 153, 166), (9, 7, 140, 143), (21, 15, 125, 138), (86, 48, 142, 141), (7, 72, 127, 140), (10, 9, 143, 145), (16, 14, 112, 115), (42, 36, 167, 152), (48, 47, 144, 142), (58, 34, 114, 113), (49, 86, 141, 126), (11, 10, 145, 147), (17, 16, 115, 117), (28, 50, 139, 124), (47, 46, 146, 144), (34, 33, 116, 114)])
me_plane_001.polygons.foreach_set('use_smooth', [True] * 142)
_uv = me_plane_001.uv_layers.new(name='UVMap')
_uv.uv.foreach_set('vector', [0.9939, 0.932, 0.9867, 0.9867, 0.9867, 0.9867, 0.9939, 0.932, 0.0, 0.136, 0.001544, 0.1008, 0.006072, 0.06798, 0.01327, 0.01327, 0.06798, 0.006072, 0.1008, 0.001544, 0.136, 0.0, 0.864, 0.0, 0.8992, 0.001544, 0.932, 0.006072, 0.9867, 0.01327, 0.9939, 0.06798, 0.9985, 0.1008, 1.0, 0.136, 1.0, 0.864, 0.9985, 0.8992, 0.9939, 0.932, 0.9867, 0.9867, 0.932, 0.9939, 0.8992, 0.9985, 0.864, 1.0, 0.136, 1.0, 0.1008, 0.9985, 0.06798, 0.9939, 0.01327, 0.9867, 0.006072, 0.932, 0.001544, 0.8992, 0.0, 0.864, 0.01327, 0.01327, 0.06798, 0.006072, 0.06798, 0.006072, 0.01327, 0.01327, 0.9867, 0.9867, 0.9939, 0.932, 0.9939, 0.932, 0.9867, 0.9867, 0.136, 0.0, 0.1008, 0.001544, 0.06798, 0.006072, 0.01327, 0.01327, 0.006072, 0.06798, 0.001544, 0.1008, 0.0, 0.136, 0.0, 0.864, 0.001544, 0.8992, 0.006072, 0.932, 0.01327, 0.9867, 0.06798, 0.9939, 0.1008, 0.9985, 0.136, 1.0, 0.864, 1.0, 0.8992, 0.9985, 0.932, 0.9939, 0.9867, 0.9867, 0.9939, 0.932, 0.9985, 0.8992, 1.0, 0.864, 1.0, 0.136, 0.9985, 0.1008, 0.9939, 0.06798, 0.9867, 0.01327, 0.932, 0.006072, 0.8992, 0.001544, 0.864, 0.0, 0.06798, 0.006072, 0.01327, 0.01327, 0.01327, 0.01327, 0.06798, 0.006072, 0.9985, 0.8992, 0.9939, 0.932, 0.9939, 0.932, 0.9985, 0.8992, 0.006072, 0.06798, 0.01327, 0.01327, 0.01327, 0.01327, 0.006072, 0.06798, 0.9939, 0.932, 0.9985, 0.8992, 0.9985, 0.8992, 0.9939, 0.932, 0.01327, 0.01327, 0.006072, 0.06798, 0.006072, 0.06798, 0.01327, 0.01327, 1.0, 0.864, 0.9985, 0.8992, 0.9985, 0.8992, 1.0, 0.864, 0.001544, 0.1008, 0.006072, 0.06798, 0.006072, 0.06798, 0.001544, 0.1008, 0.9985, 0.8992, 1.0, 0.864, 1.0, 0.864, 0.9985, 0.8992, 0.006072, 0.06798, 0.001544, 0.1008, 0.001544, 0.1008, 0.006072, 0.06798, 0.1008, 0.9985, 0.136, 1.0, 0.136, 1.0, 0.1008, 0.9985, 0.0, 0.136, 0.001544, 0.1008, 0.001544, 0.1008, 0.0, 0.136, 0.136, 1.0, 0.1008, 0.9985, 0.1008, 0.9985, 0.136, 1.0, 0.001544, 0.1008, 0.0, 0.136, 0.0, 0.136, 0.001544, 0.1008, 0.06798, 0.9939, 0.1008, 0.9985, 0.1008, 0.9985, 0.06798, 0.9939, 0.8992, 0.001544, 0.864, 0.0, 0.864, 0.0, 0.8992, 0.001544, 0.1008, 0.9985, 0.06798, 0.9939, 0.06798, 0.9939, 0.1008, 0.9985, 0.864, 0.0, 0.8992, 0.001544, 0.8992, 0.001544, 0.864, 0.0, 0.01327, 0.9867, 0.06798, 0.9939, 0.06798, 0.9939, 0.01327, 0.9867, 0.932, 0.006072, 0.8992, 0.001544, 0.8992, 0.001544, 0.932, 0.006072, 0.06798, 0.9939, 0.01327, 0.9867, 0.01327, 0.9867, 0.06798, 0.9939, 0.8992, 0.001544, 0.932, 0.006072, 0.932, 0.006072, 0.8992, 0.001544, 0.006072, 0.932, 0.01327, 0.9867, 0.01327, 0.9867, 0.006072, 0.932, 0.9867, 0.01327, 0.932, 0.006072, 0.932, 0.006072, 0.9867, 0.01327, 0.01327, 0.9867, 0.006072, 0.932, 0.006072, 0.932, 0.01327, 0.9867, 0.932, 0.006072, 0.9867, 0.01327, 0.9867, 0.01327, 0.932, 0.006072, 0.0, 0.864, 0.001544, 0.8992, 0.001544, 0.8992, 0.0, 0.864, 0.001544, 0.8992, 0.0, 0.864, 0.0, 0.864, 0.001544, 0.8992, 0.001544, 0.8992, 0.006072, 0.932, 0.006072, 0.932, 0.001544, 0.8992, 0.006072, 0.932, 0.001544, 0.8992, 0.001544, 0.8992, 0.006072, 0.932, 0.006072, 0.932, 0.01327, 0.9867, 0.01327, 0.9867, 0.006072, 0.932, 0.01327, 0.9867, 0.006072, 0.932, 0.006072, 0.932, 0.01327, 0.9867, 0.01327, 0.9867, 0.06798, 0.9939, 0.06798, 0.9939, 0.01327, 0.9867, 0.06798, 0.9939, 0.01327, 0.9867, 0.01327, 0.9867, 0.06798, 0.9939, 0.06798, 0.9939, 0.1008, 0.9985, 0.1008, 0.9985, 0.06798, 0.9939, 0.1008, 0.9985, 0.06798, 0.9939, 0.06798, 0.9939, 0.1008, 0.9985, 0.1008, 0.9985, 0.136, 1.0, 0.136, 1.0, 0.1008, 0.9985, 0.136, 1.0, 0.1008, 0.9985, 0.1008, 0.9985, 0.136, 1.0, 1.0, 0.864, 0.9985, 0.8992, 0.9985, 0.8992, 1.0, 0.864, 0.9985, 0.8992, 1.0, 0.864, 1.0, 0.864, 0.9985, 0.8992, 0.9985, 0.8992, 0.9939, 0.932, 0.9939, 0.932, 0.9985, 0.8992, 0.9939, 0.932, 0.9985, 0.8992, 0.9985, 0.8992, 0.9939, 0.932, 0.9939, 0.932, 0.9867, 0.9867, 0.9867, 0.9867, 0.9939, 0.932, 0.9867, 0.9867, 0.9939, 0.932, 0.9939, 0.932, 0.9867, 0.9867, 0.9867, 0.9867, 0.932, 0.9939, 0.932, 0.9939, 0.9867, 0.9867, 0.932, 0.9939, 0.9867, 0.9867, 0.9867, 0.9867, 0.932, 0.9939, 0.932, 0.9939, 0.8992, 0.9985, 0.8992, 0.9985, 0.932, 0.9939, 0.8992, 0.9985, 0.932, 0.9939, 0.932, 0.9939, 0.8992, 0.9985, 0.8992, 0.9985, 0.864, 1.0, 0.864, 1.0, 0.8992, 0.9985, 0.864, 1.0, 0.8992, 0.9985, 0.8992, 0.9985, 0.864, 1.0, 1.0, 0.136, 0.9985, 0.1008, 0.9985, 0.1008, 1.0, 0.136, 0.9985, 0.1008, 1.0, 0.136, 1.0, 0.136, 0.9985, 0.1008, 0.9985, 0.1008, 0.9939, 0.06798, 0.9939, 0.06798, 0.9985, 0.1008, 0.9939, 0.06798, 0.9985, 0.1008, 0.9985, 0.1008, 0.9939, 0.06798, 0.9939, 0.06798, 0.9867, 0.01327, 0.9867, 0.01327, 0.9939, 0.06798, 0.9867, 0.01327, 0.9939, 0.06798, 0.9939, 0.06798, 0.9867, 0.01327, 0.9867, 0.01327, 0.932, 0.006072, 0.932, 0.006072, 0.9867, 0.01327, 0.932, 0.006072, 0.9867, 0.01327, 0.9867, 0.01327, 0.932, 0.006072, 0.932, 0.006072, 0.8992, 0.001544, 0.8992, 0.001544, 0.932, 0.006072, 0.8992, 0.001544, 0.932, 0.006072, 0.932, 0.006072, 0.8992, 0.001544, 0.8992, 0.001544, 0.864, 0.0, 0.864, 0.0, 0.8992, 0.001544, 0.864, 0.0, 0.8992, 0.001544, 0.8992, 0.001544, 0.864, 0.0, 0.0, 0.136, 0.001544, 0.1008, 0.001544, 0.1008, 0.0, 0.136, 0.001544, 0.1008, 0.0, 0.136, 0.0, 0.136, 0.001544, 0.1008, 0.001544, 0.1008, 0.006072, 0.06798, 0.006072, 0.06798, 0.001544, 0.1008, 0.006072, 0.06798, 0.001544, 0.1008, 0.001544, 0.1008, 0.006072, 0.06798, 0.006072, 0.06798, 0.01327, 0.01327, 0.01327, 0.01327, 0.006072, 0.06798, 0.01327, 0.01327, 0.006072, 0.06798, 0.006072, 0.06798, 0.01327, 0.01327, 0.01327, 0.01327, 0.06798, 0.006072, 0.06798, 0.006072, 0.01327, 0.01327, 0.06798, 0.006072, 0.01327, 0.01327, 0.01327, 0.01327, 0.06798, 0.006072, 0.06798, 0.006072, 0.1008, 0.001544, 0.1008, 0.001544, 0.06798, 0.006072, 0.1008, 0.001544, 0.06798, 0.006072, 0.06798, 0.006072, 0.1008, 0.001544, 0.1008, 0.001544, 0.136, 0.0, 0.136, 0.0, 0.1008, 0.001544, 0.136, 0.0, 0.1008, 0.001544, 0.1008, 0.001544, 0.136, 0.0, 0.0, 0.136, 0.0, 0.864, 0.0, 0.864, 0.0, 0.136, 0.0, 0.864, 0.0, 0.136, 0.0, 0.136, 0.0, 0.864, 0.864, 0.0, 0.136, 0.0, 0.136, 0.0, 0.864, 0.0, 0.136, 1.0, 0.864, 1.0, 0.864, 1.0, 0.136, 1.0, 1.0, 0.864, 1.0, 0.136, 1.0, 0.136, 1.0, 0.864, 0.136, 0.0, 0.864, 0.0, 0.864, 0.0, 0.136, 0.0, 1.0, 0.136, 1.0, 0.864, 1.0, 0.864, 1.0, 0.136, 0.864, 1.0, 0.136, 1.0, 0.136, 1.0, 0.864, 1.0, 0.136, 0.0, 0.864, 0.0, 0.864, 0.0, 0.136, 0.0, 1.0, 0.136, 1.0, 0.864, 1.0, 0.864, 1.0, 0.136, 0.864, 1.0, 0.136, 1.0, 0.136, 1.0, 0.864, 1.0, 0.0, 0.864, 0.0, 0.864, 0.001544, 0.8992, 0.001544, 0.8992, 0.001544, 0.8992, 0.001544, 0.8992, 0.006072, 0.932, 0.006072, 0.932, 0.006072, 0.932, 0.006072, 0.932, 0.01327, 0.9867, 0.01327, 0.9867, 0.01327, 0.9867, 0.01327, 0.9867, 0.06798, 0.9939, 0.06798, 0.9939, 0.06798, 0.9939, 0.06798, 0.9939, 0.1008, 0.9985, 0.1008, 0.9985, 0.1008, 0.9985, 0.1008, 0.9985, 0.136, 1.0, 0.136, 1.0, 1.0, 0.864, 1.0, 0.864, 0.9985, 0.8992, 0.9985, 0.8992, 0.9985, 0.8992, 0.9985, 0.8992, 0.9939, 0.932, 0.9939, 0.932, 0.9939, 0.932, 0.9939, 0.932, 0.9867, 0.9867, 0.9867, 0.9867, 0.9867, 0.9867, 0.9867, 0.9867, 0.932, 0.9939, 0.932, 0.9939, 0.932, 0.9939, 0.932, 0.9939, 0.8992, 0.9985, 0.8992, 0.9985, 0.8992, 0.9985, 0.8992, 0.9985, 0.864, 1.0, 0.864, 1.0, 1.0, 0.136, 1.0, 0.136, 0.9985, 0.1008, 0.9985, 0.1008, 0.9985, 0.1008, 0.9985, 0.1008, 0.9939, 0.06798, 0.9939, 0.06798, 0.9939, 0.06798, 0.9939, 0.06798, 0.9867, 0.01327, 0.9867, 0.01327, 0.9867, 0.01327, 0.9867, 0.01327, 0.932, 0.006072, 0.932, 0.006072, 0.932, 0.006072, 0.932, 0.006072, 0.8992, 0.001544, 0.8992, 0.001544, 0.8992, 0.001544, 0.8992, 0.001544, 0.864, 0.0, 0.864, 0.0, 0.0, 0.136, 0.0, 0.136, 0.001544, 0.1008, 0.001544, 0.1008, 0.001544, 0.1008, 0.001544, 0.1008, 0.006072, 0.06798, 0.006072, 0.06798, 0.006072, 0.06798, 0.006072, 0.06798, 0.01327, 0.01327, 0.01327, 0.01327, 0.01327, 0.01327, 0.01327, 0.01327, 0.06798, 0.006072, 0.06798, 0.006072, 0.06798, 0.006072, 0.06798, 0.006072, 0.1008, 0.001544, 0.1008, 0.001544, 0.1008, 0.001544, 0.1008, 0.001544, 0.136, 0.0, 0.136, 0.0, 0.0, 0.864, 0.0, 0.136, 0.0, 0.136, 0.0, 0.864, 0.1008, 0.001544, 0.06798, 0.006072, 0.06798, 0.006072, 0.1008, 0.001544, 0.932, 0.9939, 0.9867, 0.9867, 0.9867, 0.9867, 0.932, 0.9939, 0.06798, 0.006072, 0.1008, 0.001544, 0.1008, 0.001544, 0.06798, 0.006072, 0.9867, 0.9867, 0.932, 0.9939, 0.932, 0.9939, 0.9867, 0.9867, 0.136, 0.0, 0.1008, 0.001544, 0.1008, 0.001544, 0.136, 0.0, 0.8992, 0.9985, 0.932, 0.9939, 0.932, 0.9939, 0.8992, 0.9985, 0.1008, 0.001544, 0.136, 0.0, 0.136, 0.0, 0.1008, 0.001544, 0.932, 0.9939, 0.8992, 0.9985, 0.8992, 0.9985, 0.932, 0.9939, 0.0, 0.864, 0.0, 0.136, 0.0, 0.136, 0.0, 0.864, 0.864, 1.0, 0.8992, 0.9985, 0.8992, 0.9985, 0.864, 1.0, 0.0, 0.136, 0.0, 0.864, 0.0, 0.864, 0.0, 0.136, 0.8992, 0.9985, 0.864, 1.0, 0.864, 1.0, 0.8992, 0.9985, 0.136, 0.0, 0.864, 0.0, 0.864, 0.0, 0.136, 0.0, 0.9985, 0.1008, 1.0, 0.136, 1.0, 0.136, 0.9985, 0.1008, 0.864, 1.0, 0.136, 1.0, 0.136, 1.0, 0.864, 1.0, 1.0, 0.136, 0.9985, 0.1008, 0.9985, 0.1008, 1.0, 0.136, 1.0, 0.136, 1.0, 0.864, 1.0, 0.864, 1.0, 0.136, 0.9939, 0.06798, 0.9985, 0.1008, 0.9985, 0.1008, 0.9939, 0.06798, 0.001544, 0.8992, 0.0, 0.864, 0.0, 0.864, 0.001544, 0.8992, 0.864, 0.0, 0.136, 0.0, 0.136, 0.0, 0.864, 0.0, 0.9985, 0.1008, 0.9939, 0.06798, 0.9939, 0.06798, 0.9985, 0.1008, 0.0, 0.864, 0.001544, 0.8992, 0.001544, 0.8992, 0.0, 0.864, 1.0, 0.864, 1.0, 0.136, 1.0, 0.136, 1.0, 0.864, 0.9867, 0.01327, 0.9939, 0.06798, 0.9939, 0.06798, 0.9867, 0.01327, 0.006072, 0.932, 0.001544, 0.8992, 0.001544, 0.8992, 0.006072, 0.932, 0.136, 1.0, 0.864, 1.0, 0.864, 1.0, 0.136, 1.0, 0.9939, 0.06798, 0.9867, 0.01327, 0.9867, 0.01327, 0.9939, 0.06798, 0.001544, 0.8992, 0.006072, 0.932, 0.006072, 0.932, 0.001544, 0.8992])
me_plane_001.materials.append(mat_white_gloss)
me_plane_001.update()
me_plane = bpy.data.meshes.new('Plane')
me_plane.from_pydata([(-32.64, -32.64, 0.0), (32.64, -32.64, 0.0), (-32.64, 32.64, 0.0), (32.64, 32.64, 0.0)], [], [(0, 1, 3, 2)])
_uv = me_plane.uv_layers.new(name='UVMap')
_uv.uv.foreach_set('vector', [0.0, 0.0, 1.0, 0.0, 1.0, 1.0, 0.0, 1.0])
me_plane.materials.append(mat_bg)
me_plane.update()

# ---- objects
ob_light = bpy.data.objects.new('Light', light_light)
ob_camera = bpy.data.objects.new('Camera', cam_camera)
ob_plane_006 = bpy.data.objects.new('Plane.006', me_plane_004)
ob_plane_004 = bpy.data.objects.new('Plane.004', me_plane_004)
ob_plane_003 = bpy.data.objects.new('Plane.003', me_plane_004)
ob_plane_002 = bpy.data.objects.new('Plane.002', me_plane_003)
ob_plane_001 = bpy.data.objects.new('Plane.001', me_plane_001)
ob_plane = bpy.data.objects.new('Plane', me_plane)

# ---- transforms, parenting, visibility, modifiers, constraints
ob_light.location = (4.076, 1.005, 5.904)
ob_light.rotation_euler = (0.6503, 0.05522, 1.866)
ob_light.lock_rotations_4d = False
ob_light.empty_display_type = 'ARROWS'
ob_light.color = (0.0, 0.0, 0.0, 0.0)
ob_light.lineart.crease_threshold = 0.0
ob_camera.location = (7.359, -6.926, 4.958)
ob_camera.rotation_euler = (1.109, 0.0, 0.8149)
ob_camera.lock_rotations_4d = False
ob_camera.empty_display_type = 'ARROWS'
ob_camera.color = (0.0, 0.0, 0.0, 0.0)
ob_camera.display_type = 'WIRE'
ob_camera.lineart.crease_threshold = 0.0
ob_plane_006.location = (-3.83, 4.967, -1.812e-05)
_m = ob_plane_006.modifiers.new('Lissage auto', 'NODES')
_m.node_group = ng_lissage_auto
_gi = [s.identifier for s in ng_lissage_auto.interface.items_tree if s.item_type == 'SOCKET' and s.in_out == 'INPUT']
_m[_gi[1]] = 0.5236  # Angle
ob_plane_004.location = (-4.389, 1.616, -1.812e-05)
_m = ob_plane_004.modifiers.new('Lissage auto', 'NODES')
_m.node_group = ng_lissage_auto
_gi = [s.identifier for s in ng_lissage_auto.interface.items_tree if s.item_type == 'SOCKET' and s.in_out == 'INPUT']
_m[_gi[1]] = 0.5236  # Angle
ob_plane_003.location = (-0.4276, 4.208, -1.812e-05)
_m = ob_plane_003.modifiers.new('Lissage auto', 'NODES')
_m.node_group = ng_lissage_auto
_gi = [s.identifier for s in ng_lissage_auto.interface.items_tree if s.item_type == 'SOCKET' and s.in_out == 'INPUT']
_m[_gi[1]] = 0.5236  # Angle
ob_plane_002.location = (0.0, 0.0, 0.0)
_m = ob_plane_002.modifiers.new('Bevel', 'BEVEL')
_m.segments = 2
_m = ob_plane_002.modifiers.new('Subdivision', 'SUBSURF')
ob_plane_001.location = (0.0, 0.0, 0.0)
_m = ob_plane_001.modifiers.new('Bevel', 'BEVEL')
_m.width = 0.054
_m.width_pct = 0.054
_m.segments = 2
_m = ob_plane_001.modifiers.new('Subdivision', 'SUBSURF')
ob_plane.location = (-0.05442, 0.06259, 0.354)
ob_plane.scale = (0.7524, 0.7524, 0.7524)

# ---- collection membership
col_collection.objects.link(ob_light)
col_collection.objects.link(ob_camera)
col_collection.objects.link(ob_plane_006)
col_collection.objects.link(ob_plane_004)
col_collection.objects.link(ob_plane_003)
col_collection.objects.link(ob_plane_002)
col_collection.objects.link(ob_plane_001)
col_collection.objects.link(ob_plane)

# ---- scene / render settings (as saved in the file)
scene.camera = ob_camera
scene.frame_start = 1; scene.frame_end = 250; scene.frame_set(1)
scene.render.engine = 'BLENDER_EEVEE_NEXT'
scene.cycles.sampling_pattern = 'TABULATED_SOBOL'
scene.eevee.ray_tracing_options.trace_max_roughness = 0.0
bpy.context.view_layer.update()
